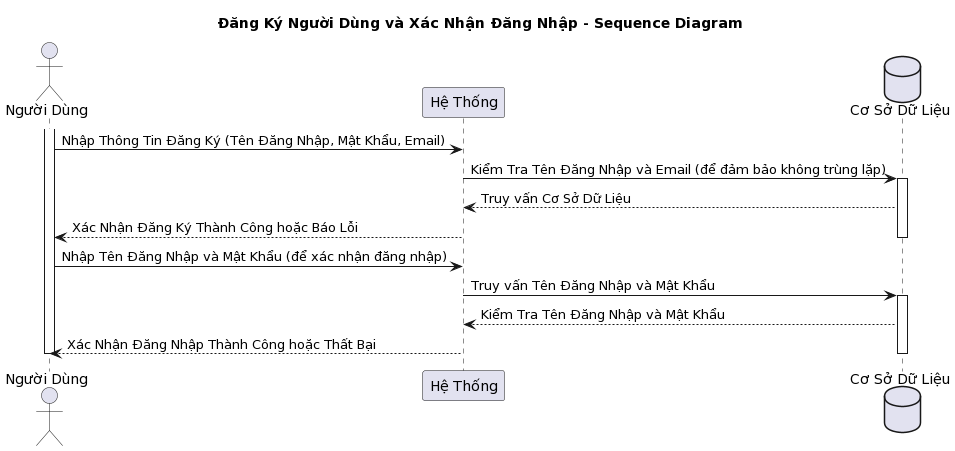

The diagram above was rendered by PlantUML. Its source (embedded in the PNG):
@startuml
title Đăng Ký Người Dùng và Xác Nhận Đăng Nhập - Sequence Diagram

actor "Người Dùng" as user
participant "Hệ Thống" as system
database "Cơ Sở Dữ Liệu" as database

activate user
user -> system: Nhập Thông Tin Đăng Ký (Tên Đăng Nhập, Mật Khẩu, Email)
system -> database: Kiểm Tra Tên Đăng Nhập và Email (để đảm bảo không trùng lặp)
activate database
database --> system: Truy vấn Cơ Sở Dữ Liệu
system --> user: Xác Nhận Đăng Ký Thành Công hoặc Báo Lỗi
deactivate database
deactivate system

user -> system: Nhập Tên Đăng Nhập và Mật Khẩu (để xác nhận đăng nhập)
system -> database: Truy vấn Tên Đăng Nhập và Mật Khẩu
activate database
database --> system: Kiểm Tra Tên Đăng Nhập và Mật Khẩu
system --> user: Xác Nhận Đăng Nhập Thành Công hoặc Thất Bại
deactivate database
deactivate system
deactivate user
@enduml